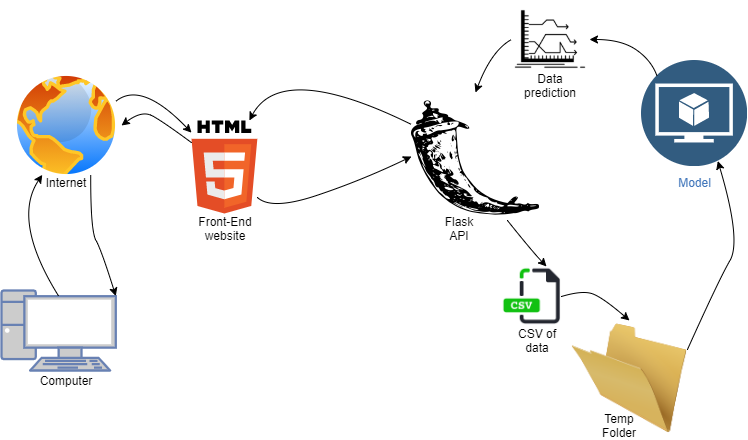

The diagram above was exported from draw.io. Its source (the exported page's mxGraphModel, read from the mxfile embedded in the PNG):
<mxGraphModel dx="1022" dy="437" grid="1" gridSize="10" guides="1" tooltips="1" connect="1" arrows="1" fold="1" page="1" pageScale="1" pageWidth="850" pageHeight="1100" math="0" shadow="0">
  <root>
    <mxCell id="0" />
    <mxCell id="1" parent="0" />
    <mxCell id="-EBOJUVqoSuhFn3GFuah-3" value="" style="shape=image;html=1;verticalAlign=top;verticalLabelPosition=bottom;labelBackgroundColor=#ffffff;imageAspect=0;aspect=fixed;image=https://cdn4.iconfinder.com/data/icons/logos-brands-5/24/flask-128.png" parent="1" vertex="1">
      <mxGeometry x="462" y="232" width="128" height="128" as="geometry" />
    </mxCell>
    <mxCell id="-EBOJUVqoSuhFn3GFuah-5" value="" style="dashed=0;outlineConnect=0;html=1;align=center;labelPosition=center;verticalLabelPosition=bottom;verticalAlign=top;shape=mxgraph.weblogos.html5" parent="1" vertex="1">
      <mxGeometry x="242" y="260" width="65.85" height="93" as="geometry" />
    </mxCell>
    <mxCell id="-EBOJUVqoSuhFn3GFuah-6" value="Model" style="aspect=fixed;perimeter=ellipsePerimeter;html=1;align=center;shadow=0;dashed=0;fontColor=#4277BB;labelBackgroundColor=#ffffff;fontSize=12;spacingTop=3;image;image=img/lib/ibm/data/model.svg;" parent="1" vertex="1">
      <mxGeometry x="692" y="200" width="106" height="106" as="geometry" />
    </mxCell>
    <mxCell id="-EBOJUVqoSuhFn3GFuah-8" value="" style="fontColor=#0066CC;verticalAlign=top;verticalLabelPosition=bottom;labelPosition=center;align=center;html=1;outlineConnect=0;fillColor=#CCCCCC;strokeColor=#6881B3;gradientColor=none;gradientDirection=north;strokeWidth=2;shape=mxgraph.networks.pc;" parent="1" vertex="1">
      <mxGeometry x="52" y="430" width="114.29" height="80" as="geometry" />
    </mxCell>
    <mxCell id="-EBOJUVqoSuhFn3GFuah-10" value="" style="aspect=fixed;perimeter=ellipsePerimeter;html=1;align=center;shadow=0;dashed=0;spacingTop=3;image;image=img/lib/active_directory/internet_globe.svg;" parent="1" vertex="1">
      <mxGeometry x="62" y="210" width="110" height="110" as="geometry" />
    </mxCell>
    <mxCell id="-EBOJUVqoSuhFn3GFuah-11" value="" style="image;html=1;image=img/lib/clip_art/general/Empty_Folder_128x128.png" parent="1" vertex="1">
      <mxGeometry x="622" y="460" width="116" height="116" as="geometry" />
    </mxCell>
    <mxCell id="FRov5j0dSYX7bClWJyM_-3" value="" style="shape=image;html=1;verticalAlign=top;verticalLabelPosition=bottom;labelBackgroundColor=#ffffff;imageAspect=0;aspect=fixed;image=https://cdn3.iconfinder.com/data/icons/file-extension-vol-1/48/csv_file_database_extension_data-128.png" vertex="1" parent="1">
      <mxGeometry x="552" y="406" width="60" height="60" as="geometry" />
    </mxCell>
    <mxCell id="FRov5j0dSYX7bClWJyM_-4" value="" style="curved=1;endArrow=classic;html=1;exitX=0.5;exitY=0.07;exitDx=0;exitDy=0;exitPerimeter=0;entryX=0.25;entryY=1;entryDx=0;entryDy=0;" edge="1" parent="1" source="-EBOJUVqoSuhFn3GFuah-8" target="-EBOJUVqoSuhFn3GFuah-10">
      <mxGeometry width="50" height="50" relative="1" as="geometry">
        <mxPoint x="402" y="380" as="sourcePoint" />
        <mxPoint x="452" y="330" as="targetPoint" />
        <Array as="points">
          <mxPoint x="62" y="360" />
        </Array>
      </mxGeometry>
    </mxCell>
    <mxCell id="FRov5j0dSYX7bClWJyM_-5" value="" style="curved=1;endArrow=classic;html=1;exitX=1;exitY=0.25;exitDx=0;exitDy=0;" edge="1" parent="1" source="-EBOJUVqoSuhFn3GFuah-10" target="-EBOJUVqoSuhFn3GFuah-5">
      <mxGeometry width="50" height="50" relative="1" as="geometry">
        <mxPoint x="402" y="380" as="sourcePoint" />
        <mxPoint x="452" y="330" as="targetPoint" />
        <Array as="points">
          <mxPoint x="192" y="220" />
        </Array>
      </mxGeometry>
    </mxCell>
    <mxCell id="FRov5j0dSYX7bClWJyM_-6" value="" style="curved=1;endArrow=classic;html=1;entryX=0;entryY=0.5;entryDx=0;entryDy=0;" edge="1" parent="1" source="-EBOJUVqoSuhFn3GFuah-5" target="-EBOJUVqoSuhFn3GFuah-3">
      <mxGeometry width="50" height="50" relative="1" as="geometry">
        <mxPoint x="402" y="380" as="sourcePoint" />
        <mxPoint x="362" y="376" as="targetPoint" />
        <Array as="points">
          <mxPoint x="322" y="350" />
          <mxPoint x="412" y="320" />
        </Array>
      </mxGeometry>
    </mxCell>
    <mxCell id="FRov5j0dSYX7bClWJyM_-9" value="" style="curved=1;endArrow=classic;html=1;entryX=0.75;entryY=0;entryDx=0;entryDy=0;exitX=0.75;exitY=1;exitDx=0;exitDy=0;" edge="1" parent="1" source="-EBOJUVqoSuhFn3GFuah-3" target="FRov5j0dSYX7bClWJyM_-3">
      <mxGeometry width="50" height="50" relative="1" as="geometry">
        <mxPoint x="542" y="380" as="sourcePoint" />
        <mxPoint x="592" y="330" as="targetPoint" />
        <Array as="points">
          <mxPoint x="582" y="390" />
        </Array>
      </mxGeometry>
    </mxCell>
    <mxCell id="FRov5j0dSYX7bClWJyM_-10" value="" style="curved=1;endArrow=classic;html=1;entryX=0.5;entryY=0;entryDx=0;entryDy=0;exitX=1;exitY=0.5;exitDx=0;exitDy=0;" edge="1" parent="1" source="FRov5j0dSYX7bClWJyM_-3" target="-EBOJUVqoSuhFn3GFuah-11">
      <mxGeometry width="50" height="50" relative="1" as="geometry">
        <mxPoint x="542" y="430" as="sourcePoint" />
        <mxPoint x="592" y="380" as="targetPoint" />
        <Array as="points">
          <mxPoint x="632" y="430" />
          <mxPoint x="652" y="436" />
        </Array>
      </mxGeometry>
    </mxCell>
    <mxCell id="FRov5j0dSYX7bClWJyM_-11" value="" style="curved=1;endArrow=classic;html=1;entryX=0.75;entryY=1;entryDx=0;entryDy=0;exitX=1;exitY=0.25;exitDx=0;exitDy=0;" edge="1" parent="1" source="-EBOJUVqoSuhFn3GFuah-11" target="-EBOJUVqoSuhFn3GFuah-6">
      <mxGeometry width="50" height="50" relative="1" as="geometry">
        <mxPoint x="542" y="430" as="sourcePoint" />
        <mxPoint x="592" y="380" as="targetPoint" />
        <Array as="points">
          <mxPoint x="769" y="420" />
          <mxPoint x="792" y="380" />
        </Array>
      </mxGeometry>
    </mxCell>
    <mxCell id="FRov5j0dSYX7bClWJyM_-12" value="" style="shape=image;html=1;verticalAlign=top;verticalLabelPosition=bottom;labelBackgroundColor=#ffffff;imageAspect=0;aspect=fixed;image=https://cdn1.iconfinder.com/data/icons/competitive-strategy-and-corporate-training/512/692_Arrows_forward_graph_market_prediction_bank_banking_money_business-128.png" vertex="1" parent="1">
      <mxGeometry x="562" y="140" width="78" height="78" as="geometry" />
    </mxCell>
    <mxCell id="FRov5j0dSYX7bClWJyM_-14" value="" style="curved=1;endArrow=classic;html=1;exitX=0;exitY=0;exitDx=0;exitDy=0;entryX=1;entryY=0.5;entryDx=0;entryDy=0;" edge="1" parent="1" source="-EBOJUVqoSuhFn3GFuah-6" target="FRov5j0dSYX7bClWJyM_-12">
      <mxGeometry width="50" height="50" relative="1" as="geometry">
        <mxPoint x="452" y="270" as="sourcePoint" />
        <mxPoint x="502" y="220" as="targetPoint" />
        <Array as="points">
          <mxPoint x="702" y="200" />
          <mxPoint x="672" y="179" />
        </Array>
      </mxGeometry>
    </mxCell>
    <mxCell id="FRov5j0dSYX7bClWJyM_-15" value="" style="curved=1;endArrow=classic;html=1;exitX=0;exitY=0.5;exitDx=0;exitDy=0;entryX=0.5;entryY=0;entryDx=0;entryDy=0;" edge="1" parent="1" source="FRov5j0dSYX7bClWJyM_-12" target="-EBOJUVqoSuhFn3GFuah-3">
      <mxGeometry width="50" height="50" relative="1" as="geometry">
        <mxPoint x="452" y="270" as="sourcePoint" />
        <mxPoint x="502" y="220" as="targetPoint" />
        <Array as="points">
          <mxPoint x="542" y="190" />
        </Array>
      </mxGeometry>
    </mxCell>
    <mxCell id="FRov5j0dSYX7bClWJyM_-19" value="" style="curved=1;endArrow=classic;html=1;exitX=0;exitY=0.25;exitDx=0;exitDy=0;" edge="1" parent="1" source="-EBOJUVqoSuhFn3GFuah-3" target="-EBOJUVqoSuhFn3GFuah-5">
      <mxGeometry width="50" height="50" relative="1" as="geometry">
        <mxPoint x="302" y="240" as="sourcePoint" />
        <mxPoint x="352" y="190" as="targetPoint" />
        <Array as="points">
          <mxPoint x="332" y="200" />
        </Array>
      </mxGeometry>
    </mxCell>
    <mxCell id="FRov5j0dSYX7bClWJyM_-20" value="" style="curved=1;endArrow=classic;html=1;entryX=1;entryY=0.5;entryDx=0;entryDy=0;" edge="1" parent="1" source="-EBOJUVqoSuhFn3GFuah-5" target="-EBOJUVqoSuhFn3GFuah-10">
      <mxGeometry width="50" height="50" relative="1" as="geometry">
        <mxPoint x="142" y="240" as="sourcePoint" />
        <mxPoint x="192" y="190" as="targetPoint" />
        <Array as="points">
          <mxPoint x="212" y="260" />
          <mxPoint x="192" y="250" />
        </Array>
      </mxGeometry>
    </mxCell>
    <mxCell id="FRov5j0dSYX7bClWJyM_-21" value="" style="curved=1;endArrow=classic;html=1;exitX=0.75;exitY=1;exitDx=0;exitDy=0;entryX=1;entryY=0.07;entryDx=0;entryDy=0;entryPerimeter=0;" edge="1" parent="1" source="-EBOJUVqoSuhFn3GFuah-10" target="-EBOJUVqoSuhFn3GFuah-8">
      <mxGeometry width="50" height="50" relative="1" as="geometry">
        <mxPoint x="142" y="360" as="sourcePoint" />
        <mxPoint x="192" y="310" as="targetPoint" />
        <Array as="points">
          <mxPoint x="141" y="370" />
          <mxPoint x="152" y="390" />
        </Array>
      </mxGeometry>
    </mxCell>
    <mxCell id="FRov5j0dSYX7bClWJyM_-22" value="Computer" style="text;html=1;strokeColor=none;fillColor=none;align=center;verticalAlign=middle;whiteSpace=wrap;rounded=0;" vertex="1" parent="1">
      <mxGeometry x="97" y="510" width="40" height="20" as="geometry" />
    </mxCell>
    <mxCell id="FRov5j0dSYX7bClWJyM_-23" value="Internet" style="text;html=1;strokeColor=none;fillColor=none;align=center;verticalAlign=middle;whiteSpace=wrap;rounded=0;" vertex="1" parent="1">
      <mxGeometry x="97" y="312" width="40" height="20" as="geometry" />
    </mxCell>
    <mxCell id="FRov5j0dSYX7bClWJyM_-24" value="Front-End website" style="text;html=1;strokeColor=none;fillColor=none;align=center;verticalAlign=middle;whiteSpace=wrap;rounded=0;" vertex="1" parent="1">
      <mxGeometry x="235.92" y="358" width="80" height="20" as="geometry" />
    </mxCell>
    <mxCell id="FRov5j0dSYX7bClWJyM_-25" value="Flask API" style="text;html=1;strokeColor=none;fillColor=none;align=center;verticalAlign=middle;whiteSpace=wrap;rounded=0;" vertex="1" parent="1">
      <mxGeometry x="490" y="358" width="40" height="20" as="geometry" />
    </mxCell>
    <mxCell id="FRov5j0dSYX7bClWJyM_-27" value="CSV of data" style="text;html=1;strokeColor=none;fillColor=none;align=center;verticalAlign=middle;whiteSpace=wrap;rounded=0;" vertex="1" parent="1">
      <mxGeometry x="568" y="470" width="40" height="20" as="geometry" />
    </mxCell>
    <mxCell id="FRov5j0dSYX7bClWJyM_-30" value="Temp Folder" style="text;html=1;strokeColor=none;fillColor=none;align=center;verticalAlign=middle;whiteSpace=wrap;rounded=0;" vertex="1" parent="1">
      <mxGeometry x="650" y="555" width="40" height="20" as="geometry" />
    </mxCell>
    <mxCell id="FRov5j0dSYX7bClWJyM_-32" value="Data prediction" style="text;html=1;strokeColor=none;fillColor=none;align=center;verticalAlign=middle;whiteSpace=wrap;rounded=0;" vertex="1" parent="1">
      <mxGeometry x="581" y="215" width="40" height="20" as="geometry" />
    </mxCell>
  </root>
</mxGraphModel>